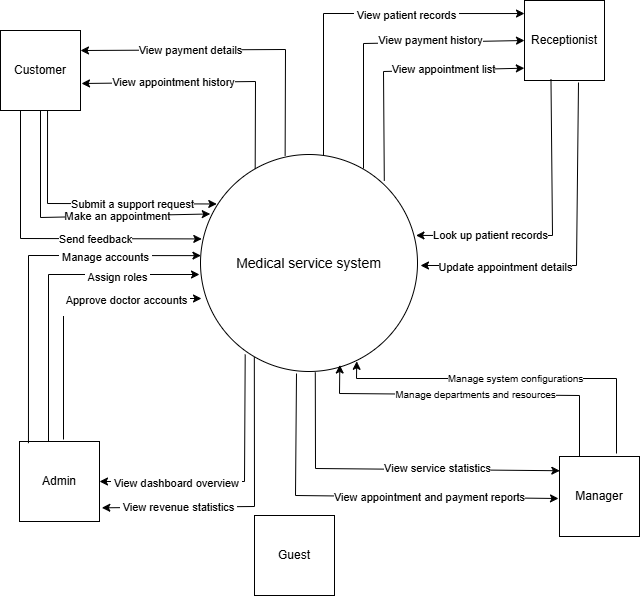

The diagram above was exported from draw.io. Its source (the exported page's mxGraphModel, read from the mxfile embedded in the PNG):
<mxGraphModel dx="1665" dy="897" grid="0" gridSize="10" guides="1" tooltips="1" connect="1" arrows="1" fold="1" page="1" pageScale="1" pageWidth="827" pageHeight="1169" math="0" shadow="0">
  <root>
    <mxCell id="0" />
    <mxCell id="1" parent="0" />
    <mxCell id="yxDwOcpgSfLqU4AP09sS-1" value="&lt;font style=&quot;font-size: 14px;&quot;&gt;Medical service system&lt;/font&gt;" style="ellipse;whiteSpace=wrap;html=1;aspect=fixed;" parent="1" vertex="1">
      <mxGeometry x="339" y="450" width="217" height="217" as="geometry" />
    </mxCell>
    <mxCell id="yxDwOcpgSfLqU4AP09sS-2" value="Receptionist" style="whiteSpace=wrap;html=1;aspect=fixed;" parent="1" vertex="1">
      <mxGeometry x="663" y="296" width="80" height="80" as="geometry" />
    </mxCell>
    <mxCell id="yxDwOcpgSfLqU4AP09sS-3" value="Manager" style="whiteSpace=wrap;html=1;aspect=fixed;" parent="1" vertex="1">
      <mxGeometry x="698" y="752" width="80" height="80" as="geometry" />
    </mxCell>
    <mxCell id="yxDwOcpgSfLqU4AP09sS-4" value="Guest" style="whiteSpace=wrap;html=1;aspect=fixed;" parent="1" vertex="1">
      <mxGeometry x="393" y="811" width="80" height="80" as="geometry" />
    </mxCell>
    <mxCell id="yxDwOcpgSfLqU4AP09sS-5" value="Admin" style="whiteSpace=wrap;html=1;aspect=fixed;" parent="1" vertex="1">
      <mxGeometry x="158" y="737" width="80" height="80" as="geometry" />
    </mxCell>
    <mxCell id="yxDwOcpgSfLqU4AP09sS-6" value="Customer" style="whiteSpace=wrap;html=1;aspect=fixed;" parent="1" vertex="1">
      <mxGeometry x="139" y="326" width="80" height="80" as="geometry" />
    </mxCell>
    <mxCell id="_bMaQVSGw3QNCs01hPIk-1" value="" style="endArrow=classic;html=1;rounded=0;exitX=0.5;exitY=1;exitDx=0;exitDy=0;entryX=0.045;entryY=0.274;entryDx=0;entryDy=0;entryPerimeter=0;" parent="1" source="yxDwOcpgSfLqU4AP09sS-6" target="yxDwOcpgSfLqU4AP09sS-1" edge="1">
      <mxGeometry width="50" height="50" relative="1" as="geometry">
        <mxPoint x="388" y="588" as="sourcePoint" />
        <mxPoint x="438" y="538" as="targetPoint" />
        <Array as="points">
          <mxPoint x="179" y="513" />
        </Array>
      </mxGeometry>
    </mxCell>
    <mxCell id="_bMaQVSGw3QNCs01hPIk-2" value="Make an appointment" style="edgeLabel;html=1;align=center;verticalAlign=middle;resizable=0;points=[];" parent="_bMaQVSGw3QNCs01hPIk-1" connectable="0" vertex="1">
      <mxGeometry x="0.1255" relative="1" as="geometry">
        <mxPoint x="28" as="offset" />
      </mxGeometry>
    </mxCell>
    <mxCell id="_bMaQVSGw3QNCs01hPIk-3" value="" style="endArrow=classic;html=1;rounded=0;exitX=0.588;exitY=1;exitDx=0;exitDy=0;exitPerimeter=0;entryX=0.075;entryY=0.228;entryDx=0;entryDy=0;entryPerimeter=0;" parent="1" source="yxDwOcpgSfLqU4AP09sS-6" target="yxDwOcpgSfLqU4AP09sS-1" edge="1">
      <mxGeometry width="50" height="50" relative="1" as="geometry">
        <mxPoint x="388" y="588" as="sourcePoint" />
        <mxPoint x="339" y="513" as="targetPoint" />
        <Array as="points">
          <mxPoint x="186" y="499" />
        </Array>
      </mxGeometry>
    </mxCell>
    <mxCell id="_bMaQVSGw3QNCs01hPIk-24" value="Submit a support request" style="edgeLabel;html=1;align=center;verticalAlign=middle;resizable=0;points=[];" parent="_bMaQVSGw3QNCs01hPIk-3" connectable="0" vertex="1">
      <mxGeometry x="0.1706" relative="1" as="geometry">
        <mxPoint x="24" as="offset" />
      </mxGeometry>
    </mxCell>
    <mxCell id="_bMaQVSGw3QNCs01hPIk-14" value="" style="endArrow=classic;html=1;rounded=0;exitX=0.25;exitY=1;exitDx=0;exitDy=0;entryX=0.006;entryY=0.389;entryDx=0;entryDy=0;entryPerimeter=0;" parent="1" source="yxDwOcpgSfLqU4AP09sS-6" target="yxDwOcpgSfLqU4AP09sS-1" edge="1">
      <mxGeometry width="50" height="50" relative="1" as="geometry">
        <mxPoint x="388" y="588" as="sourcePoint" />
        <mxPoint x="438" y="538" as="targetPoint" />
        <Array as="points">
          <mxPoint x="159" y="534" />
        </Array>
      </mxGeometry>
    </mxCell>
    <mxCell id="_bMaQVSGw3QNCs01hPIk-15" value="Send feedback" style="edgeLabel;html=1;align=center;verticalAlign=middle;resizable=0;points=[];" parent="_bMaQVSGw3QNCs01hPIk-14" connectable="0" vertex="1">
      <mxGeometry x="0.3211" y="-2" relative="1" as="geometry">
        <mxPoint x="-1" y="-2" as="offset" />
      </mxGeometry>
    </mxCell>
    <mxCell id="_bMaQVSGw3QNCs01hPIk-19" value="" style="endArrow=classic;html=1;rounded=0;exitX=0.252;exitY=0.067;exitDx=0;exitDy=0;exitPerimeter=0;" parent="1" source="yxDwOcpgSfLqU4AP09sS-1" edge="1">
      <mxGeometry width="50" height="50" relative="1" as="geometry">
        <mxPoint x="394" y="448" as="sourcePoint" />
        <mxPoint x="220" y="379" as="targetPoint" />
        <Array as="points">
          <mxPoint x="394" y="377" />
        </Array>
      </mxGeometry>
    </mxCell>
    <mxCell id="_bMaQVSGw3QNCs01hPIk-20" value="View appointment history" style="edgeLabel;html=1;align=center;verticalAlign=middle;resizable=0;points=[];" parent="_bMaQVSGw3QNCs01hPIk-19" connectable="0" vertex="1">
      <mxGeometry x="0.3011" relative="1" as="geometry">
        <mxPoint as="offset" />
      </mxGeometry>
    </mxCell>
    <mxCell id="_bMaQVSGw3QNCs01hPIk-30" value="" style="endArrow=classic;html=1;rounded=0;entryX=1;entryY=0.25;entryDx=0;entryDy=0;exitX=0.39;exitY=0.005;exitDx=0;exitDy=0;exitPerimeter=0;" parent="1" source="yxDwOcpgSfLqU4AP09sS-1" target="yxDwOcpgSfLqU4AP09sS-6" edge="1">
      <mxGeometry width="50" height="50" relative="1" as="geometry">
        <mxPoint x="424" y="447" as="sourcePoint" />
        <mxPoint x="228" y="365" as="targetPoint" />
        <Array as="points">
          <mxPoint x="424" y="345" />
        </Array>
      </mxGeometry>
    </mxCell>
    <mxCell id="_bMaQVSGw3QNCs01hPIk-31" value="View payment details" style="edgeLabel;html=1;align=center;verticalAlign=middle;resizable=0;points=[];" parent="_bMaQVSGw3QNCs01hPIk-30" connectable="0" vertex="1">
      <mxGeometry x="0.3011" relative="1" as="geometry">
        <mxPoint as="offset" />
      </mxGeometry>
    </mxCell>
    <mxCell id="_bMaQVSGw3QNCs01hPIk-34" value="" style="endArrow=classic;html=1;rounded=0;exitX=0.112;exitY=0.021;exitDx=0;exitDy=0;exitPerimeter=0;entryX=0.002;entryY=0.466;entryDx=0;entryDy=0;entryPerimeter=0;" parent="1" source="yxDwOcpgSfLqU4AP09sS-5" target="yxDwOcpgSfLqU4AP09sS-1" edge="1">
      <mxGeometry width="50" height="50" relative="1" as="geometry">
        <mxPoint x="378" y="650" as="sourcePoint" />
        <mxPoint x="355" y="560" as="targetPoint" />
        <Array as="points">
          <mxPoint x="167" y="551" />
        </Array>
      </mxGeometry>
    </mxCell>
    <mxCell id="_bMaQVSGw3QNCs01hPIk-47" value="&lt;table&gt;&lt;tbody&gt;&lt;tr&gt;&lt;td data-end=&quot;637&quot; data-start=&quot;602&quot; data-col-size=&quot;sm&quot;&gt;Manage accounts&lt;/td&gt;&lt;/tr&gt;&lt;/tbody&gt;&lt;/table&gt;&lt;table&gt;&lt;tbody&gt;&lt;tr&gt;&lt;td data-end=&quot;662&quot; data-start=&quot;637&quot; data-col-size=&quot;sm&quot;&gt;&lt;/td&gt;&lt;/tr&gt;&lt;/tbody&gt;&lt;/table&gt;" style="edgeLabel;html=1;align=center;verticalAlign=middle;resizable=0;points=[];" parent="_bMaQVSGw3QNCs01hPIk-34" connectable="0" vertex="1">
      <mxGeometry x="0.1442" y="1" relative="1" as="geometry">
        <mxPoint x="58" y="5" as="offset" />
      </mxGeometry>
    </mxCell>
    <mxCell id="_bMaQVSGw3QNCs01hPIk-36" value="" style="endArrow=classic;html=1;rounded=0;" parent="1" edge="1">
      <mxGeometry width="50" height="50" relative="1" as="geometry">
        <mxPoint x="187" y="737" as="sourcePoint" />
        <mxPoint x="338" y="570" as="targetPoint" />
        <Array as="points">
          <mxPoint x="187" y="570" />
        </Array>
      </mxGeometry>
    </mxCell>
    <mxCell id="_bMaQVSGw3QNCs01hPIk-49" value="&lt;table&gt;&lt;tbody&gt;&lt;tr&gt;&lt;td data-end=&quot;857&quot; data-start=&quot;822&quot; data-col-size=&quot;sm&quot;&gt;Assign roles&lt;/td&gt;&lt;/tr&gt;&lt;/tbody&gt;&lt;/table&gt;&lt;table&gt;&lt;tbody&gt;&lt;tr&gt;&lt;td data-end=&quot;882&quot; data-start=&quot;857&quot; data-col-size=&quot;sm&quot;&gt;&lt;/td&gt;&lt;/tr&gt;&lt;/tbody&gt;&lt;/table&gt;" style="edgeLabel;html=1;align=center;verticalAlign=middle;resizable=0;points=[];" parent="_bMaQVSGw3QNCs01hPIk-36" connectable="0" vertex="1">
      <mxGeometry x="0.1699" y="-2" relative="1" as="geometry">
        <mxPoint x="49" y="3" as="offset" />
      </mxGeometry>
    </mxCell>
    <mxCell id="_bMaQVSGw3QNCs01hPIk-37" value="" style="endArrow=classic;html=1;rounded=0;" parent="1" edge="1">
      <mxGeometry width="50" height="50" relative="1" as="geometry">
        <mxPoint x="202" y="735" as="sourcePoint" />
        <mxPoint x="340" y="594" as="targetPoint" />
        <Array as="points">
          <mxPoint x="202" y="594" />
        </Array>
      </mxGeometry>
    </mxCell>
    <mxCell id="_bMaQVSGw3QNCs01hPIk-50" value="&lt;table&gt;&lt;tbody&gt;&lt;tr&gt;&lt;td data-end=&quot;963&quot; data-start=&quot;928&quot; data-col-size=&quot;sm&quot;&gt;Approve doctor accounts&lt;/td&gt;&lt;/tr&gt;&lt;/tbody&gt;&lt;/table&gt;&lt;table&gt;&lt;tbody&gt;&lt;tr&gt;&lt;td data-end=&quot;988&quot; data-start=&quot;963&quot; data-col-size=&quot;sm&quot;&gt;&lt;/td&gt;&lt;/tr&gt;&lt;/tbody&gt;&lt;/table&gt;" style="edgeLabel;html=1;align=center;verticalAlign=middle;resizable=0;points=[];" parent="_bMaQVSGw3QNCs01hPIk-37" connectable="0" vertex="1">
      <mxGeometry x="0.2031" relative="1" as="geometry">
        <mxPoint x="35" y="4" as="offset" />
      </mxGeometry>
    </mxCell>
    <mxCell id="_bMaQVSGw3QNCs01hPIk-41" value="" style="endArrow=classic;html=1;rounded=0;exitX=0.248;exitY=0.933;exitDx=0;exitDy=0;exitPerimeter=0;entryX=1.029;entryY=0.829;entryDx=0;entryDy=0;entryPerimeter=0;" parent="1" source="yxDwOcpgSfLqU4AP09sS-1" target="yxDwOcpgSfLqU4AP09sS-5" edge="1">
      <mxGeometry width="50" height="50" relative="1" as="geometry">
        <mxPoint x="378" y="650" as="sourcePoint" />
        <mxPoint x="428" y="600" as="targetPoint" />
        <Array as="points">
          <mxPoint x="393" y="802" />
        </Array>
      </mxGeometry>
    </mxCell>
    <mxCell id="_bMaQVSGw3QNCs01hPIk-46" value="&lt;table&gt;&lt;tbody&gt;&lt;tr&gt;&lt;td data-end=&quot;1387&quot; data-start=&quot;1352&quot; data-col-size=&quot;sm&quot;&gt;View revenue statistics&lt;/td&gt;&lt;/tr&gt;&lt;/tbody&gt;&lt;/table&gt;&lt;table&gt;&lt;tbody&gt;&lt;tr&gt;&lt;td data-end=&quot;1412&quot; data-start=&quot;1387&quot; data-col-size=&quot;sm&quot;&gt;&lt;/td&gt;&lt;/tr&gt;&lt;/tbody&gt;&lt;/table&gt;" style="edgeLabel;html=1;align=center;verticalAlign=middle;resizable=0;points=[];" parent="_bMaQVSGw3QNCs01hPIk-41" connectable="0" vertex="1">
      <mxGeometry x="0.691" y="-1" relative="1" as="geometry">
        <mxPoint x="30" y="4" as="offset" />
      </mxGeometry>
    </mxCell>
    <mxCell id="_bMaQVSGw3QNCs01hPIk-43" value="" style="endArrow=classic;html=1;rounded=0;exitX=0.206;exitY=0.922;exitDx=0;exitDy=0;entryX=1;entryY=0.5;entryDx=0;entryDy=0;exitPerimeter=0;" parent="1" source="yxDwOcpgSfLqU4AP09sS-1" target="yxDwOcpgSfLqU4AP09sS-5" edge="1">
      <mxGeometry width="50" height="50" relative="1" as="geometry">
        <mxPoint x="374" y="638" as="sourcePoint" />
        <mxPoint x="248" y="767" as="targetPoint" />
        <Array as="points">
          <mxPoint x="383" y="777" />
        </Array>
      </mxGeometry>
    </mxCell>
    <mxCell id="_bMaQVSGw3QNCs01hPIk-45" value="&lt;table&gt;&lt;tbody&gt;&lt;tr&gt;&lt;td data-col-size=&quot;sm&quot; data-end=&quot;530&quot; data-start=&quot;495&quot;&gt;View dashboard overview&lt;/td&gt;&lt;/tr&gt;&lt;/tbody&gt;&lt;/table&gt;&lt;table&gt;&lt;tbody&gt;&lt;tr&gt;&lt;td data-col-size=&quot;sm&quot; data-end=&quot;555&quot; data-start=&quot;530&quot;&gt;&lt;/td&gt;&lt;/tr&gt;&lt;/tbody&gt;&lt;/table&gt;" style="edgeLabel;html=1;align=center;verticalAlign=middle;resizable=0;points=[];" parent="_bMaQVSGw3QNCs01hPIk-43" connectable="0" vertex="1">
      <mxGeometry x="0.848" y="2" relative="1" as="geometry">
        <mxPoint x="56" y="2" as="offset" />
      </mxGeometry>
    </mxCell>
    <mxCell id="_bMaQVSGw3QNCs01hPIk-56" value="" style="endArrow=classic;html=1;rounded=0;entryX=0;entryY=0.163;entryDx=0;entryDy=0;entryPerimeter=0;" parent="1" target="yxDwOcpgSfLqU4AP09sS-2" edge="1">
      <mxGeometry width="50" height="50" relative="1" as="geometry">
        <mxPoint x="462" y="451" as="sourcePoint" />
        <mxPoint x="682" y="319" as="targetPoint" />
        <Array as="points">
          <mxPoint x="462" y="309" />
        </Array>
      </mxGeometry>
    </mxCell>
    <mxCell id="_bMaQVSGw3QNCs01hPIk-66" value="&lt;table&gt;&lt;tbody&gt;&lt;tr&gt;&lt;td data-end=&quot;978&quot; data-start=&quot;938&quot; data-col-size=&quot;sm&quot;&gt;&lt;span data-end=&quot;964&quot; data-start=&quot;940&quot;&gt;View patient records&lt;/span&gt;&lt;/td&gt;&lt;/tr&gt;&lt;/tbody&gt;&lt;/table&gt;&lt;table&gt;&lt;tbody&gt;&lt;tr&gt;&lt;td data-end=&quot;1010&quot; data-start=&quot;978&quot; data-col-size=&quot;sm&quot;&gt;&lt;/td&gt;&lt;/tr&gt;&lt;/tbody&gt;&lt;/table&gt;" style="edgeLabel;html=1;align=center;verticalAlign=middle;resizable=0;points=[];" parent="_bMaQVSGw3QNCs01hPIk-56" connectable="0" vertex="1">
      <mxGeometry x="0.2337" y="-1" relative="1" as="geometry">
        <mxPoint x="13" y="3" as="offset" />
      </mxGeometry>
    </mxCell>
    <mxCell id="_bMaQVSGw3QNCs01hPIk-60" value="" style="endArrow=classic;html=1;rounded=0;entryX=0;entryY=0.5;entryDx=0;entryDy=0;" parent="1" target="yxDwOcpgSfLqU4AP09sS-2" edge="1">
      <mxGeometry width="50" height="50" relative="1" as="geometry">
        <mxPoint x="502" y="464" as="sourcePoint" />
        <mxPoint x="722" y="359" as="targetPoint" />
        <Array as="points">
          <mxPoint x="502" y="339" />
        </Array>
      </mxGeometry>
    </mxCell>
    <mxCell id="_bMaQVSGw3QNCs01hPIk-70" value="&#10;View payment history&#10;&#10;" style="edgeLabel;html=1;align=center;verticalAlign=middle;resizable=0;points=[];" parent="_bMaQVSGw3QNCs01hPIk-60" connectable="0" vertex="1">
      <mxGeometry x="0.1133" y="3" relative="1" as="geometry">
        <mxPoint x="33" y="7" as="offset" />
      </mxGeometry>
    </mxCell>
    <mxCell id="_bMaQVSGw3QNCs01hPIk-62" value="" style="endArrow=classic;html=1;rounded=0;exitX=0.847;exitY=0.121;exitDx=0;exitDy=0;exitPerimeter=0;entryX=-0.002;entryY=0.846;entryDx=0;entryDy=0;entryPerimeter=0;" parent="1" source="yxDwOcpgSfLqU4AP09sS-1" target="yxDwOcpgSfLqU4AP09sS-2" edge="1">
      <mxGeometry width="50" height="50" relative="1" as="geometry">
        <mxPoint x="522" y="473" as="sourcePoint" />
        <mxPoint x="742" y="379" as="targetPoint" />
        <Array as="points">
          <mxPoint x="522" y="367" />
        </Array>
      </mxGeometry>
    </mxCell>
    <mxCell id="_bMaQVSGw3QNCs01hPIk-72" value="&#10;View appointment list&#10;&#10;" style="edgeLabel;html=1;align=center;verticalAlign=middle;resizable=0;points=[];" parent="_bMaQVSGw3QNCs01hPIk-62" connectable="0" vertex="1">
      <mxGeometry x="0.4137" y="1" relative="1" as="geometry">
        <mxPoint x="-8" y="7" as="offset" />
      </mxGeometry>
    </mxCell>
    <mxCell id="_bMaQVSGw3QNCs01hPIk-79" value="" style="endArrow=classic;html=1;rounded=0;exitX=0.331;exitY=0.987;exitDx=0;exitDy=0;entryX=0.993;entryY=0.373;entryDx=0;entryDy=0;entryPerimeter=0;exitPerimeter=0;" parent="1" source="yxDwOcpgSfLqU4AP09sS-2" target="yxDwOcpgSfLqU4AP09sS-1" edge="1">
      <mxGeometry width="50" height="50" relative="1" as="geometry">
        <mxPoint x="683" y="396" as="sourcePoint" />
        <mxPoint x="559" y="524" as="targetPoint" />
        <Array as="points">
          <mxPoint x="691" y="531" />
        </Array>
      </mxGeometry>
    </mxCell>
    <mxCell id="_bMaQVSGw3QNCs01hPIk-92" value="Look up patient records" style="edgeLabel;html=1;align=center;verticalAlign=middle;resizable=0;points=[];" parent="_bMaQVSGw3QNCs01hPIk-79" connectable="0" vertex="1">
      <mxGeometry x="0.6275" relative="1" as="geometry">
        <mxPoint x="19" as="offset" />
      </mxGeometry>
    </mxCell>
    <mxCell id="_bMaQVSGw3QNCs01hPIk-81" value="" style="endArrow=classic;html=1;rounded=0;" parent="1" edge="1">
      <mxGeometry width="50" height="50" relative="1" as="geometry">
        <mxPoint x="717" y="378" as="sourcePoint" />
        <mxPoint x="559" y="561" as="targetPoint" />
        <Array as="points">
          <mxPoint x="715" y="561" />
        </Array>
      </mxGeometry>
    </mxCell>
    <mxCell id="_bMaQVSGw3QNCs01hPIk-94" value="Update appointment details" style="edgeLabel;html=1;align=center;verticalAlign=middle;resizable=0;points=[];" parent="_bMaQVSGw3QNCs01hPIk-81" connectable="0" vertex="1">
      <mxGeometry x="0.7021" y="-1" relative="1" as="geometry">
        <mxPoint x="34" y="2" as="offset" />
      </mxGeometry>
    </mxCell>
    <mxCell id="pf3YPBpH2jVt17qkOglJ-23" value="Manage system configurations" style="endArrow=classic;html=1;rounded=0;fontSize=10;entryX=0.72;entryY=0.953;entryDx=0;entryDy=0;entryPerimeter=0;" parent="1" target="yxDwOcpgSfLqU4AP09sS-1" edge="1">
      <mxGeometry width="50" height="50" relative="1" as="geometry">
        <mxPoint x="755" y="749" as="sourcePoint" />
        <mxPoint x="496" y="656" as="targetPoint" />
        <Array as="points">
          <mxPoint x="755" y="674" />
          <mxPoint x="495" y="674" />
        </Array>
      </mxGeometry>
    </mxCell>
    <mxCell id="pf3YPBpH2jVt17qkOglJ-24" value="Manage departments and resources" style="endArrow=classic;html=1;rounded=0;fontSize=10;exitX=0.25;exitY=0;exitDx=0;exitDy=0;entryX=0.642;entryY=0.97;entryDx=0;entryDy=0;entryPerimeter=0;" parent="1" source="yxDwOcpgSfLqU4AP09sS-3" target="yxDwOcpgSfLqU4AP09sS-1" edge="1">
      <mxGeometry width="50" height="50" relative="1" as="geometry">
        <mxPoint x="767" y="750" as="sourcePoint" />
        <mxPoint x="496" y="670" as="targetPoint" />
        <Array as="points">
          <mxPoint x="718" y="691" />
          <mxPoint x="478" y="689" />
        </Array>
      </mxGeometry>
    </mxCell>
    <mxCell id="pf3YPBpH2jVt17qkOglJ-28" value="View appointment and payment reports" style="endArrow=classic;html=1;rounded=0;fontSize=11;" parent="1" edge="1">
      <mxGeometry x="0.3299" width="50" height="50" relative="1" as="geometry">
        <mxPoint x="435" y="669" as="sourcePoint" />
        <mxPoint x="697" y="794" as="targetPoint" />
        <Array as="points">
          <mxPoint x="434" y="791" />
        </Array>
        <mxPoint as="offset" />
      </mxGeometry>
    </mxCell>
    <mxCell id="pf3YPBpH2jVt17qkOglJ-32" value="View service statistics" style="endArrow=classic;html=1;rounded=0;exitX=0.529;exitY=1.004;exitDx=0;exitDy=0;entryX=0.004;entryY=0.178;entryDx=0;entryDy=0;entryPerimeter=0;exitPerimeter=0;" parent="1" source="yxDwOcpgSfLqU4AP09sS-1" target="yxDwOcpgSfLqU4AP09sS-3" edge="1">
      <mxGeometry x="0.2817" y="1" width="50" height="50" relative="1" as="geometry">
        <mxPoint x="535" y="790" as="sourcePoint" />
        <mxPoint x="697" y="773" as="targetPoint" />
        <Array as="points">
          <mxPoint x="454" y="764" />
        </Array>
        <mxPoint as="offset" />
      </mxGeometry>
    </mxCell>
  </root>
</mxGraphModel>